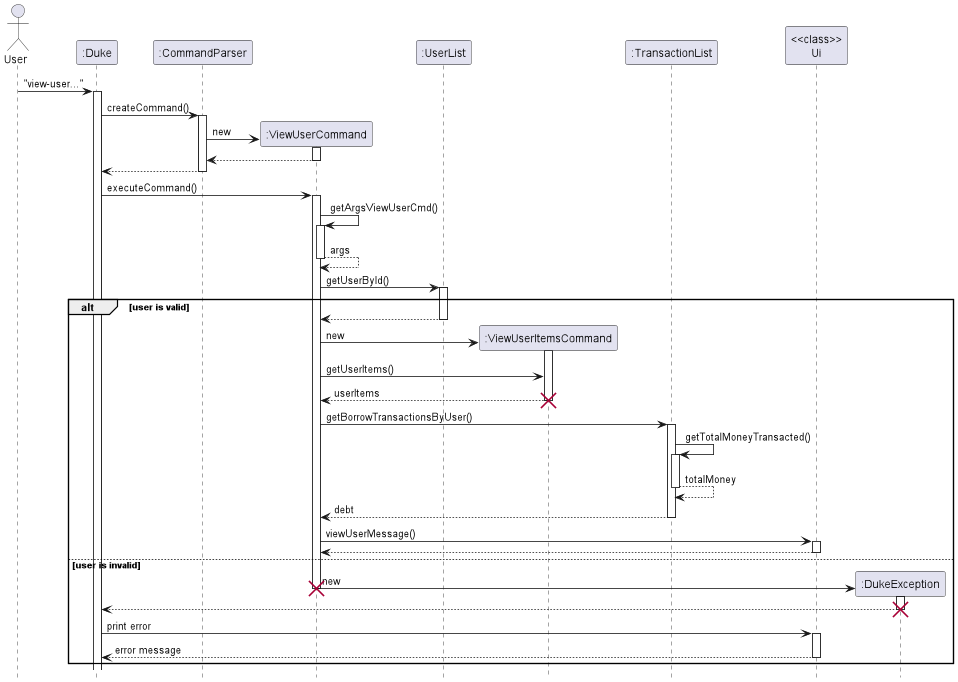

The diagram above was rendered by PlantUML. Its source (embedded in the PNG):
@startuml
hide footbox

Actor User
"User" -> ":Duke": "view-user..."
activate ":Duke"
":Duke" -> ":CommandParser": createCommand()
activate ":CommandParser"
":CommandParser" -> ":ViewUserCommand"**: new
activate ":ViewUserCommand"
return
":CommandParser" --> ":Duke"
deactivate

":Duke" -> ":ViewUserCommand" : executeCommand()
activate ":ViewUserCommand"
":ViewUserCommand" -> ":ViewUserCommand": getArgsViewUserCmd()
activate ":ViewUserCommand"
return args
    ":ViewUserCommand" -> ":UserList": getUserById()
    activate ":UserList"
alt user is valid
    ":UserList" --> ":ViewUserCommand":
    deactivate ":UserList"
    ":ViewUserCommand" -> ":ViewUserItemsCommand"**:new
    activate ":ViewUserItemsCommand"
    ":ViewUserCommand" -> ":ViewUserItemsCommand":getUserItems()
    return userItems
    destroy ":ViewUserItemsCommand"
    ":ViewUserCommand" -> ":TransactionList": getBorrowTransactionsByUser()
    activate ":TransactionList"
    ":TransactionList" -> ":TransactionList": getTotalMoneyTransacted()
    activate ":TransactionList"
    return totalMoney
    return debt
    ":ViewUserCommand" -> "<<class>>\nUi": viewUserMessage()
    activate "<<class>>\nUi"
    return
    deactivate "<<class>>\nUi"
    deactivate ":UserList"
else user is invalid
    ":ViewUserCommand" -> ":DukeException"** : new
    destroy ":ViewUserCommand"
    activate ":DukeException"
    ":DukeException" --> ":Duke"
    destroy ":DukeException"
    ":Duke" -> "<<class>>\nUi" : print error
    activate "<<class>>\nUi"
    "<<class>>\nUi" --> ":Duke" : error message
    deactivate "<<class>>\nUi"
end
deactivate ":ViewUserCommand"

@enduml